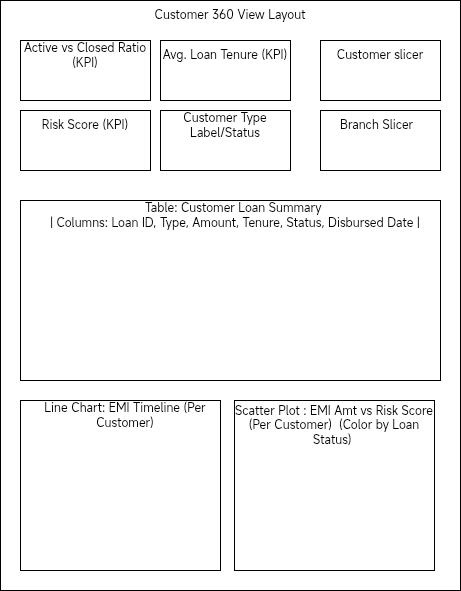

The diagram above was exported from draw.io. Its source (the exported page's mxGraphModel, read from the mxfile embedded in the PNG):
<mxGraphModel dx="670" dy="464" grid="1" gridSize="10" guides="1" tooltips="1" connect="1" arrows="1" fold="1" page="1" pageScale="1" pageWidth="827" pageHeight="1169" math="0" shadow="0">
  <root>
    <mxCell id="0" />
    <mxCell id="1" parent="0" />
    <mxCell id="ao7YsqPDzbGvR-_jryIz-1" value="" style="rounded=0;whiteSpace=wrap;html=1;" vertex="1" parent="1">
      <mxGeometry x="80" y="70" width="460" height="590" as="geometry" />
    </mxCell>
    <mxCell id="ao7YsqPDzbGvR-_jryIz-2" value="Customer 360 View Layout" style="text;html=1;align=center;verticalAlign=middle;whiteSpace=wrap;rounded=0;" vertex="1" parent="1">
      <mxGeometry x="195" y="70" width="230" height="30" as="geometry" />
    </mxCell>
    <mxCell id="ao7YsqPDzbGvR-_jryIz-3" value="" style="rounded=0;whiteSpace=wrap;html=1;" vertex="1" parent="1">
      <mxGeometry x="100" y="110" width="130" height="60" as="geometry" />
    </mxCell>
    <mxCell id="ao7YsqPDzbGvR-_jryIz-4" value="" style="rounded=0;whiteSpace=wrap;html=1;" vertex="1" parent="1">
      <mxGeometry x="240" y="110" width="130" height="60" as="geometry" />
    </mxCell>
    <mxCell id="ao7YsqPDzbGvR-_jryIz-5" value="" style="rounded=0;whiteSpace=wrap;html=1;" vertex="1" parent="1">
      <mxGeometry x="100" y="180" width="130" height="60" as="geometry" />
    </mxCell>
    <mxCell id="ao7YsqPDzbGvR-_jryIz-6" value="" style="rounded=0;whiteSpace=wrap;html=1;" vertex="1" parent="1">
      <mxGeometry x="240" y="180" width="130" height="60" as="geometry" />
    </mxCell>
    <mxCell id="ao7YsqPDzbGvR-_jryIz-7" value="" style="rounded=0;whiteSpace=wrap;html=1;" vertex="1" parent="1">
      <mxGeometry x="400" y="180" width="120" height="60" as="geometry" />
    </mxCell>
    <mxCell id="ao7YsqPDzbGvR-_jryIz-9" value="" style="rounded=0;whiteSpace=wrap;html=1;" vertex="1" parent="1">
      <mxGeometry x="100" y="270" width="420" height="180" as="geometry" />
    </mxCell>
    <mxCell id="ao7YsqPDzbGvR-_jryIz-10" value="" style="rounded=0;whiteSpace=wrap;html=1;" vertex="1" parent="1">
      <mxGeometry x="100" y="470" width="210" height="170" as="geometry" />
    </mxCell>
    <mxCell id="ao7YsqPDzbGvR-_jryIz-11" value="" style="rounded=0;whiteSpace=wrap;html=1;" vertex="1" parent="1">
      <mxGeometry x="314" y="470" width="200" height="170" as="geometry" />
    </mxCell>
    <mxCell id="ao7YsqPDzbGvR-_jryIz-12" value="Active vs Closed Ratio (KPI)" style="text;html=1;align=center;verticalAlign=middle;whiteSpace=wrap;rounded=0;" vertex="1" parent="1">
      <mxGeometry x="100" y="110" width="130" height="30" as="geometry" />
    </mxCell>
    <mxCell id="ao7YsqPDzbGvR-_jryIz-13" value="Avg. Loan Tenure (KPI)" style="text;html=1;align=center;verticalAlign=middle;whiteSpace=wrap;rounded=0;" vertex="1" parent="1">
      <mxGeometry x="240" y="110" width="130" height="30" as="geometry" />
    </mxCell>
    <mxCell id="ao7YsqPDzbGvR-_jryIz-14" value="Risk Score (KPI)" style="text;html=1;align=center;verticalAlign=middle;whiteSpace=wrap;rounded=0;" vertex="1" parent="1">
      <mxGeometry x="100" y="180" width="130" height="30" as="geometry" />
    </mxCell>
    <mxCell id="ao7YsqPDzbGvR-_jryIz-15" value="Customer Type Label/Status" style="text;html=1;align=center;verticalAlign=middle;whiteSpace=wrap;rounded=0;" vertex="1" parent="1">
      <mxGeometry x="240" y="180" width="130" height="30" as="geometry" />
    </mxCell>
    <mxCell id="ao7YsqPDzbGvR-_jryIz-16" value="Branch Slicer&amp;nbsp;&amp;nbsp;" style="text;html=1;align=center;verticalAlign=middle;whiteSpace=wrap;rounded=0;" vertex="1" parent="1">
      <mxGeometry x="400" y="180" width="120" height="30" as="geometry" />
    </mxCell>
    <mxCell id="ao7YsqPDzbGvR-_jryIz-17" value="Table: Customer Loan Summary&amp;nbsp;&lt;div&gt;| Columns: Loan ID, Type, Amount, Tenure, Status, Disbursed Date |&lt;/div&gt;" style="text;html=1;align=center;verticalAlign=middle;whiteSpace=wrap;rounded=0;" vertex="1" parent="1">
      <mxGeometry x="110" y="270" width="410" height="30" as="geometry" />
    </mxCell>
    <mxCell id="ao7YsqPDzbGvR-_jryIz-18" value="Line Chart: EMI Timeline (Per Customer)" style="text;html=1;align=center;verticalAlign=middle;whiteSpace=wrap;rounded=0;" vertex="1" parent="1">
      <mxGeometry x="110" y="470" width="190" height="30" as="geometry" />
    </mxCell>
    <mxCell id="ao7YsqPDzbGvR-_jryIz-19" value="Scatter Plot : EMI Amt vs Risk Score&lt;div&gt;(Per Customer)&amp;nbsp; (Color by Loan Status)&amp;nbsp;&lt;/div&gt;" style="text;html=1;align=center;verticalAlign=middle;whiteSpace=wrap;rounded=0;" vertex="1" parent="1">
      <mxGeometry x="314" y="470" width="200" height="50" as="geometry" />
    </mxCell>
    <mxCell id="ao7YsqPDzbGvR-_jryIz-20" value="" style="rounded=0;whiteSpace=wrap;html=1;" vertex="1" parent="1">
      <mxGeometry x="400" y="110" width="120" height="60" as="geometry" />
    </mxCell>
    <mxCell id="ao7YsqPDzbGvR-_jryIz-21" value="Customer slicer" style="text;html=1;align=center;verticalAlign=middle;whiteSpace=wrap;rounded=0;" vertex="1" parent="1">
      <mxGeometry x="415" y="110" width="90" height="30" as="geometry" />
    </mxCell>
  </root>
</mxGraphModel>